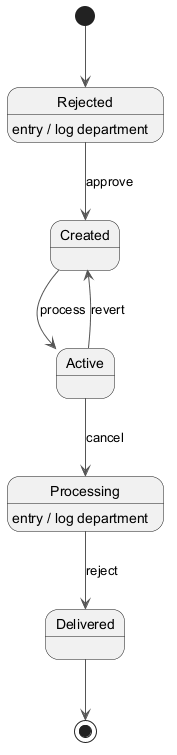

The diagram above was rendered by PlantUML. Its source (embedded in the PNG):
@startuml
skinparam backgroundColor #FFFFFF
skinparam classBackgroundColor #F1F8E9
skinparam classBorderColor #33691E
skinparam ArrowColor #555555
[*] --> Rejected
Rejected --> Created : approve
Rejected : entry / log department
Created --> Active : process
Active --> Processing : cancel
Processing --> Delivered : reject
Processing : entry / log department
Active --> Created : revert
Delivered --> [*]
@enduml